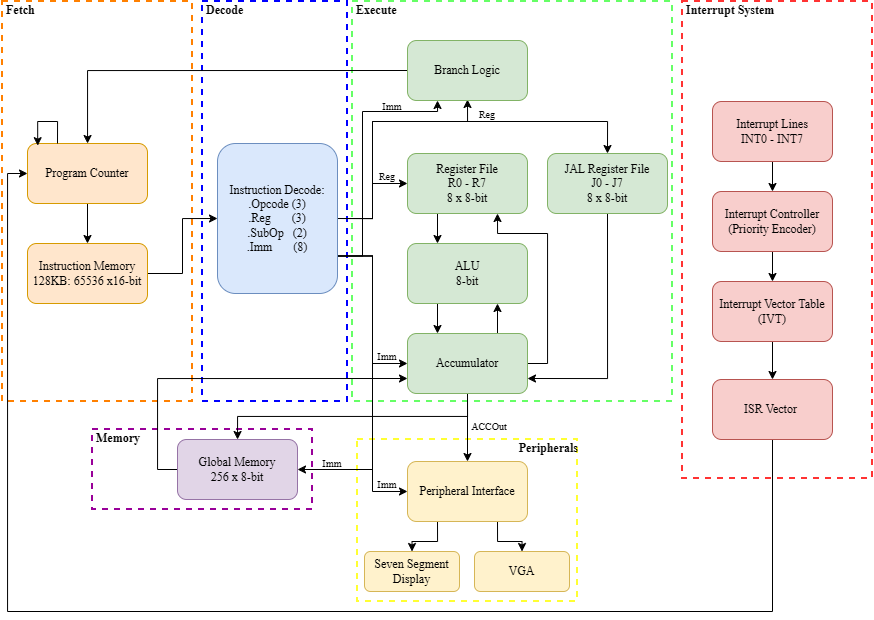

The diagram above was exported from draw.io. Its source (the exported page's mxGraphModel, read from the mxfile embedded in the PNG):
<mxGraphModel dx="2514" dy="924" grid="1" gridSize="10" guides="1" tooltips="1" connect="1" arrows="1" fold="1" page="1" pageScale="1" pageWidth="850" pageHeight="1100" math="0" shadow="0">
  <root>
    <mxCell id="0" />
    <mxCell id="1" parent="0" />
    <mxCell id="7rEu0QbeuhGj6QVcKKLH-102" parent="1" style="html=1;fontStyle=1;align=right;verticalAlign=top;spacing=0;labelBorderColor=none;dashed=1;strokeWidth=2;spacingLeft=4;spacingTop=-3;fillColor=none;strokeColor=#FFFF33;fontFamily=Times New Roman;" value="Peripherals" vertex="1">
      <mxGeometry height="162" width="220" x="115" y="478" as="geometry" />
    </mxCell>
    <mxCell id="7rEu0QbeuhGj6QVcKKLH-101" parent="1" style="html=1;fontStyle=1;align=left;verticalAlign=top;spacing=0;labelBorderColor=none;dashed=1;strokeWidth=2;spacingLeft=4;spacingTop=-3;fillColor=none;strokeColor=#990099;fontFamily=Times New Roman;" value="Memory" vertex="1">
      <mxGeometry height="80" width="220" x="-150" y="468" as="geometry" />
    </mxCell>
    <mxCell id="7rEu0QbeuhGj6QVcKKLH-87" parent="1" style="html=1;fontStyle=1;align=left;verticalAlign=top;spacing=0;labelBorderColor=none;dashed=1;strokeWidth=2;spacingLeft=4;spacingTop=-3;fillColor=none;strokeColor=#FF3333;fontFamily=Times New Roman;" value="Interrupt System" vertex="1">
      <mxGeometry height="477" width="190" x="440" y="40" as="geometry" />
    </mxCell>
    <mxCell id="7rEu0QbeuhGj6QVcKKLH-88" parent="1" style="html=1;fontStyle=1;align=left;verticalAlign=top;spacing=0;labelBorderColor=none;dashed=1;strokeWidth=2;spacingLeft=4;spacingTop=-3;fillColor=none;strokeColor=#66FF66;fontFamily=Times New Roman;" value="Execute" vertex="1">
      <mxGeometry height="400" width="320" x="110" y="40" as="geometry" />
    </mxCell>
    <mxCell id="7rEu0QbeuhGj6QVcKKLH-89" parent="1" style="html=1;fontStyle=1;align=left;verticalAlign=top;spacing=0;labelBorderColor=none;dashed=1;strokeWidth=2;spacingLeft=4;spacingTop=-3;fillColor=none;strokeColor=#0000FF;fontFamily=Times New Roman;" value="Decode" vertex="1">
      <mxGeometry height="400" width="145" x="-40" y="40" as="geometry" />
    </mxCell>
    <mxCell id="7rEu0QbeuhGj6QVcKKLH-90" parent="1" style="html=1;fontStyle=1;align=left;verticalAlign=top;spacing=0;labelBorderColor=none;dashed=1;strokeWidth=2;spacingLeft=4;spacingTop=-3;fillColor=none;strokeColor=#FF8000;fontFamily=Times New Roman;" value="Fetch" vertex="1">
      <mxGeometry height="400" width="190" x="-240" y="40" as="geometry" />
    </mxCell>
    <mxCell id="7rEu0QbeuhGj6QVcKKLH-21" edge="1" parent="1" source="7rEu0QbeuhGj6QVcKKLH-19" style="edgeStyle=orthogonalEdgeStyle;rounded=0;orthogonalLoop=1;jettySize=auto;html=1;exitX=0.5;exitY=1;exitDx=0;exitDy=0;entryX=0.5;entryY=0;entryDx=0;entryDy=0;fontFamily=Times New Roman;" target="7rEu0QbeuhGj6QVcKKLH-20">
      <mxGeometry relative="1" as="geometry" />
    </mxCell>
    <mxCell id="7rEu0QbeuhGj6QVcKKLH-19" parent="1" style="rounded=1;whiteSpace=wrap;html=1;fontFamily=Times New Roman;fillColor=#ffe6cc;strokeColor=#d79b00;" value="Program Counter" vertex="1">
      <mxGeometry height="60" width="120" x="-215" y="182" as="geometry" />
    </mxCell>
    <mxCell id="7rEu0QbeuhGj6QVcKKLH-43" edge="1" parent="1" source="7rEu0QbeuhGj6QVcKKLH-20" style="edgeStyle=orthogonalEdgeStyle;rounded=0;orthogonalLoop=1;jettySize=auto;html=1;exitX=1;exitY=0.5;exitDx=0;exitDy=0;entryX=0;entryY=0.5;entryDx=0;entryDy=0;fontFamily=Times New Roman;" target="7rEu0QbeuhGj6QVcKKLH-22">
      <mxGeometry relative="1" as="geometry" />
    </mxCell>
    <mxCell id="7rEu0QbeuhGj6QVcKKLH-20" parent="1" style="rounded=1;whiteSpace=wrap;html=1;fontFamily=Times New Roman;fillColor=#ffe6cc;strokeColor=#d79b00;" value="Instruction Memory&lt;div&gt;128KB:&amp;nbsp;&lt;span style=&quot;background-color: transparent; color: light-dark(rgb(0, 0, 0), rgb(255, 255, 255));&quot;&gt;65536 x&lt;/span&gt;&lt;span style=&quot;background-color: transparent; color: light-dark(rgb(0, 0, 0), rgb(255, 255, 255));&quot;&gt;16-bit&lt;/span&gt;&lt;/div&gt;" vertex="1">
      <mxGeometry height="60" width="120" x="-215" y="282" as="geometry" />
    </mxCell>
    <mxCell id="7rEu0QbeuhGj6QVcKKLH-32" edge="1" parent="1" source="7rEu0QbeuhGj6QVcKKLH-22" style="edgeStyle=orthogonalEdgeStyle;rounded=0;orthogonalLoop=1;jettySize=auto;html=1;exitX=1;exitY=0.5;exitDx=0;exitDy=0;fontFamily=Times New Roman;" target="7rEu0QbeuhGj6QVcKKLH-23">
      <mxGeometry relative="1" as="geometry" />
    </mxCell>
    <mxCell id="7rEu0QbeuhGj6QVcKKLH-34" edge="1" parent="1" source="7rEu0QbeuhGj6QVcKKLH-22" style="edgeStyle=orthogonalEdgeStyle;rounded=0;orthogonalLoop=1;jettySize=auto;html=1;exitX=1;exitY=0.75;exitDx=0;exitDy=0;entryX=0;entryY=0.5;entryDx=0;entryDy=0;fontFamily=Times New Roman;" target="7rEu0QbeuhGj6QVcKKLH-26">
      <mxGeometry relative="1" as="geometry" />
    </mxCell>
    <mxCell id="7rEu0QbeuhGj6QVcKKLH-47" edge="1" parent="1" source="7rEu0QbeuhGj6QVcKKLH-22" style="edgeStyle=orthogonalEdgeStyle;rounded=0;orthogonalLoop=1;jettySize=auto;html=1;exitX=1;exitY=0.75;exitDx=0;exitDy=0;entryX=0;entryY=0.5;entryDx=0;entryDy=0;fontFamily=Times New Roman;" target="7rEu0QbeuhGj6QVcKKLH-44">
      <mxGeometry relative="1" as="geometry" />
    </mxCell>
    <mxCell id="7rEu0QbeuhGj6QVcKKLH-51" edge="1" parent="1" source="7rEu0QbeuhGj6QVcKKLH-22" style="edgeStyle=orthogonalEdgeStyle;rounded=0;orthogonalLoop=1;jettySize=auto;html=1;exitX=1;exitY=0.5;exitDx=0;exitDy=0;entryX=0.5;entryY=0;entryDx=0;entryDy=0;fontFamily=Times New Roman;" target="7rEu0QbeuhGj6QVcKKLH-24">
      <mxGeometry relative="1" as="geometry">
        <Array as="points">
          <mxPoint x="130" y="257" />
          <mxPoint x="130" y="160" />
          <mxPoint x="365" y="160" />
        </Array>
      </mxGeometry>
    </mxCell>
    <mxCell id="7rEu0QbeuhGj6QVcKKLH-83" edge="1" parent="1" source="7rEu0QbeuhGj6QVcKKLH-22" style="edgeStyle=orthogonalEdgeStyle;rounded=0;orthogonalLoop=1;jettySize=auto;html=1;exitX=1;exitY=0.75;exitDx=0;exitDy=0;entryX=1;entryY=0.5;entryDx=0;entryDy=0;fontFamily=Times New Roman;" target="7rEu0QbeuhGj6QVcKKLH-82">
      <mxGeometry relative="1" as="geometry">
        <Array as="points">
          <mxPoint x="130" y="295" />
          <mxPoint x="130" y="508" />
        </Array>
      </mxGeometry>
    </mxCell>
    <mxCell id="7rEu0QbeuhGj6QVcKKLH-97" edge="1" parent="1" source="7rEu0QbeuhGj6QVcKKLH-22" style="edgeStyle=orthogonalEdgeStyle;rounded=0;orthogonalLoop=1;jettySize=auto;html=1;exitX=1;exitY=0.5;exitDx=0;exitDy=0;entryX=0;entryY=0;entryDx=0;entryDy=0;" target="7rEu0QbeuhGj6QVcKKLH-36">
      <mxGeometry relative="1" as="geometry">
        <Array as="points">
          <mxPoint x="130" y="257" />
          <mxPoint x="130" y="160" />
          <mxPoint x="225" y="160" />
        </Array>
      </mxGeometry>
    </mxCell>
    <mxCell id="7rEu0QbeuhGj6QVcKKLH-98" edge="1" parent="1" source="7rEu0QbeuhGj6QVcKKLH-22" style="edgeStyle=orthogonalEdgeStyle;rounded=0;orthogonalLoop=1;jettySize=auto;html=1;exitX=1;exitY=0.75;exitDx=0;exitDy=0;entryX=0.25;entryY=1;entryDx=0;entryDy=0;" target="7rEu0QbeuhGj6QVcKKLH-93">
      <mxGeometry relative="1" as="geometry">
        <Array as="points">
          <mxPoint x="120" y="295" />
          <mxPoint x="120" y="150" />
          <mxPoint x="195" y="150" />
        </Array>
      </mxGeometry>
    </mxCell>
    <mxCell id="7rEu0QbeuhGj6QVcKKLH-22" parent="1" style="rounded=1;whiteSpace=wrap;html=1;fontFamily=Times New Roman;fillColor=#dae8fc;strokeColor=#6c8ebf;" value="Instruction Decode:&lt;div&gt;.Opcode (3)&lt;/div&gt;&lt;div&gt;&lt;span style=&quot;background-color: transparent; color: light-dark(rgb(0, 0, 0), rgb(255, 255, 255));&quot;&gt;.Reg&amp;nbsp; &amp;nbsp; &amp;nbsp; &amp;nbsp;(3)&lt;/span&gt;&lt;/div&gt;&lt;div&gt;.SubOp&amp;nbsp; &amp;nbsp;(2)&lt;/div&gt;&lt;div&gt;.Imm&amp;nbsp; &amp;nbsp; &amp;nbsp; &amp;nbsp;(8)&lt;/div&gt;" vertex="1">
      <mxGeometry height="150" width="120" x="-25" y="182" as="geometry" />
    </mxCell>
    <mxCell id="7rEu0QbeuhGj6QVcKKLH-29" edge="1" parent="1" source="7rEu0QbeuhGj6QVcKKLH-23" style="edgeStyle=orthogonalEdgeStyle;rounded=0;orthogonalLoop=1;jettySize=auto;html=1;exitX=0.25;exitY=1;exitDx=0;exitDy=0;entryX=0.25;entryY=0;entryDx=0;entryDy=0;fontFamily=Times New Roman;" target="7rEu0QbeuhGj6QVcKKLH-25">
      <mxGeometry relative="1" as="geometry" />
    </mxCell>
    <mxCell id="7rEu0QbeuhGj6QVcKKLH-23" parent="1" style="rounded=1;whiteSpace=wrap;html=1;fontFamily=Times New Roman;fillColor=#d5e8d4;strokeColor=#82b366;" value="Register File&lt;div&gt;R0 - R7&lt;/div&gt;&lt;div&gt;8 x 8-bit&lt;/div&gt;" vertex="1">
      <mxGeometry height="60" width="120" x="165" y="192" as="geometry" />
    </mxCell>
    <mxCell id="7rEu0QbeuhGj6QVcKKLH-31" edge="1" parent="1" source="7rEu0QbeuhGj6QVcKKLH-24" style="edgeStyle=orthogonalEdgeStyle;rounded=0;orthogonalLoop=1;jettySize=auto;html=1;exitX=0.5;exitY=1;exitDx=0;exitDy=0;entryX=1;entryY=0.75;entryDx=0;entryDy=0;fontFamily=Times New Roman;" target="7rEu0QbeuhGj6QVcKKLH-26">
      <mxGeometry relative="1" as="geometry" />
    </mxCell>
    <mxCell id="7rEu0QbeuhGj6QVcKKLH-24" parent="1" style="rounded=1;whiteSpace=wrap;html=1;fontFamily=Times New Roman;fillColor=#d5e8d4;strokeColor=#82b366;" value="&lt;div&gt;JAL Register File&lt;/div&gt;&lt;div&gt;J0 - J7&lt;/div&gt;&lt;div&gt;8 x 8-bit&lt;/div&gt;" vertex="1">
      <mxGeometry height="60" width="120" x="305" y="192" as="geometry" />
    </mxCell>
    <mxCell id="7rEu0QbeuhGj6QVcKKLH-27" edge="1" parent="1" source="7rEu0QbeuhGj6QVcKKLH-25" style="edgeStyle=orthogonalEdgeStyle;rounded=0;orthogonalLoop=1;jettySize=auto;html=1;exitX=0.25;exitY=1;exitDx=0;exitDy=0;entryX=0.25;entryY=0;entryDx=0;entryDy=0;fontFamily=Times New Roman;" target="7rEu0QbeuhGj6QVcKKLH-26">
      <mxGeometry relative="1" as="geometry" />
    </mxCell>
    <mxCell id="7rEu0QbeuhGj6QVcKKLH-25" parent="1" style="rounded=1;whiteSpace=wrap;html=1;fontFamily=Times New Roman;fillColor=#d5e8d4;strokeColor=#82b366;" value="ALU&lt;div&gt;8-bit&lt;/div&gt;" vertex="1">
      <mxGeometry height="60" width="120" x="165" y="282" as="geometry" />
    </mxCell>
    <mxCell id="7rEu0QbeuhGj6QVcKKLH-28" edge="1" parent="1" source="7rEu0QbeuhGj6QVcKKLH-26" style="edgeStyle=orthogonalEdgeStyle;rounded=0;orthogonalLoop=1;jettySize=auto;html=1;exitX=0.75;exitY=0;exitDx=0;exitDy=0;entryX=0.75;entryY=1;entryDx=0;entryDy=0;fontFamily=Times New Roman;" target="7rEu0QbeuhGj6QVcKKLH-25">
      <mxGeometry relative="1" as="geometry" />
    </mxCell>
    <mxCell id="7rEu0QbeuhGj6QVcKKLH-30" edge="1" parent="1" source="7rEu0QbeuhGj6QVcKKLH-26" style="edgeStyle=orthogonalEdgeStyle;rounded=0;orthogonalLoop=1;jettySize=auto;html=1;exitX=1;exitY=0.5;exitDx=0;exitDy=0;entryX=0.75;entryY=1;entryDx=0;entryDy=0;fontFamily=Times New Roman;" target="7rEu0QbeuhGj6QVcKKLH-23">
      <mxGeometry relative="1" as="geometry">
        <Array as="points">
          <mxPoint x="305" y="402" />
          <mxPoint x="305" y="272" />
          <mxPoint x="255" y="272" />
        </Array>
      </mxGeometry>
    </mxCell>
    <mxCell id="7rEu0QbeuhGj6QVcKKLH-45" edge="1" parent="1" source="7rEu0QbeuhGj6QVcKKLH-26" style="edgeStyle=orthogonalEdgeStyle;rounded=0;orthogonalLoop=1;jettySize=auto;html=1;exitX=0.5;exitY=1;exitDx=0;exitDy=0;entryX=0.5;entryY=0;entryDx=0;entryDy=0;fontFamily=Times New Roman;" target="7rEu0QbeuhGj6QVcKKLH-44">
      <mxGeometry relative="1" as="geometry" />
    </mxCell>
    <mxCell id="7rEu0QbeuhGj6QVcKKLH-86" edge="1" parent="1" source="7rEu0QbeuhGj6QVcKKLH-26" style="edgeStyle=orthogonalEdgeStyle;rounded=0;orthogonalLoop=1;jettySize=auto;html=1;exitX=0.5;exitY=1;exitDx=0;exitDy=0;fontFamily=Times New Roman;" target="7rEu0QbeuhGj6QVcKKLH-82">
      <mxGeometry relative="1" as="geometry" />
    </mxCell>
    <mxCell id="7rEu0QbeuhGj6QVcKKLH-26" parent="1" style="rounded=1;whiteSpace=wrap;html=1;fontFamily=Times New Roman;fillColor=#d5e8d4;strokeColor=#82b366;" value="Accumulator" vertex="1">
      <mxGeometry height="60" width="120" x="165" y="372" as="geometry" />
    </mxCell>
    <mxCell id="7rEu0QbeuhGj6QVcKKLH-35" parent="1" style="text;html=1;whiteSpace=wrap;strokeColor=none;fillColor=none;align=center;verticalAlign=middle;rounded=0;autosize=1;resizable=0;fontFamily=Times New Roman;" value="&lt;font style=&quot;font-size: 10px;&quot;&gt;Imm&lt;/font&gt;" vertex="1">
      <mxGeometry height="30" width="40" x="125" y="380" as="geometry" />
    </mxCell>
    <mxCell id="7rEu0QbeuhGj6QVcKKLH-36" parent="1" style="text;html=1;whiteSpace=wrap;strokeColor=none;fillColor=none;align=center;verticalAlign=middle;rounded=0;autosize=1;resizable=0;fontFamily=Times New Roman;" value="&lt;font style=&quot;font-size: 10px;&quot;&gt;Reg&lt;/font&gt;" vertex="1">
      <mxGeometry height="30" width="40" x="225" y="138" as="geometry" />
    </mxCell>
    <mxCell id="7rEu0QbeuhGj6QVcKKLH-42" parent="1" style="text;html=1;whiteSpace=wrap;strokeColor=none;fillColor=none;align=center;verticalAlign=middle;rounded=0;autosize=1;resizable=0;fontFamily=Times New Roman;" value="&lt;font style=&quot;font-size: 10px;&quot;&gt;Reg&lt;/font&gt;" vertex="1">
      <mxGeometry height="30" width="40" x="125" y="200" as="geometry" />
    </mxCell>
    <mxCell id="7rEu0QbeuhGj6QVcKKLH-59" edge="1" parent="1" source="7rEu0QbeuhGj6QVcKKLH-44" style="edgeStyle=orthogonalEdgeStyle;rounded=0;orthogonalLoop=1;jettySize=auto;html=1;exitX=0.25;exitY=1;exitDx=0;exitDy=0;fontFamily=Times New Roman;" target="7rEu0QbeuhGj6QVcKKLH-52">
      <mxGeometry relative="1" as="geometry" />
    </mxCell>
    <mxCell id="7rEu0QbeuhGj6QVcKKLH-60" edge="1" parent="1" source="7rEu0QbeuhGj6QVcKKLH-44" style="edgeStyle=orthogonalEdgeStyle;rounded=0;orthogonalLoop=1;jettySize=auto;html=1;exitX=0.75;exitY=1;exitDx=0;exitDy=0;fontFamily=Times New Roman;" target="7rEu0QbeuhGj6QVcKKLH-55">
      <mxGeometry relative="1" as="geometry" />
    </mxCell>
    <mxCell id="7rEu0QbeuhGj6QVcKKLH-44" parent="1" style="rounded=1;whiteSpace=wrap;html=1;fontFamily=Times New Roman;fillColor=#fff2cc;strokeColor=#d6b656;" value="Peripheral Interface" vertex="1">
      <mxGeometry height="60" width="120" x="165" y="500" as="geometry" />
    </mxCell>
    <mxCell id="7rEu0QbeuhGj6QVcKKLH-48" parent="1" style="text;html=1;whiteSpace=wrap;strokeColor=none;fillColor=none;align=center;verticalAlign=middle;rounded=0;autosize=1;resizable=0;fontFamily=Times New Roman;" value="&lt;font style=&quot;font-size: 10px;&quot;&gt;Imm&lt;/font&gt;" vertex="1">
      <mxGeometry height="30" width="40" x="125" y="508" as="geometry" />
    </mxCell>
    <mxCell id="7rEu0QbeuhGj6QVcKKLH-49" parent="1" style="text;html=1;whiteSpace=wrap;strokeColor=none;fillColor=none;align=center;verticalAlign=middle;rounded=0;autosize=1;resizable=0;fontFamily=Times New Roman;" value="&lt;font style=&quot;font-size: 10px;&quot;&gt;ACCOut&lt;/font&gt;" vertex="1">
      <mxGeometry height="30" width="60" x="217" y="450" as="geometry" />
    </mxCell>
    <mxCell id="7rEu0QbeuhGj6QVcKKLH-52" parent="1" style="rounded=1;whiteSpace=wrap;html=1;fontFamily=Times New Roman;fillColor=#fff2cc;strokeColor=#d6b656;" value="Seven Segment Display" vertex="1">
      <mxGeometry height="40" width="95" x="122" y="590" as="geometry" />
    </mxCell>
    <mxCell id="7rEu0QbeuhGj6QVcKKLH-55" parent="1" style="rounded=1;whiteSpace=wrap;html=1;fontFamily=Times New Roman;fillColor=#fff2cc;strokeColor=#d6b656;" value="VGA" vertex="1">
      <mxGeometry height="40" width="95" x="232" y="590" as="geometry" />
    </mxCell>
    <mxCell id="7rEu0QbeuhGj6QVcKKLH-77" edge="1" parent="1" source="7rEu0QbeuhGj6QVcKKLH-72" style="edgeStyle=orthogonalEdgeStyle;rounded=0;orthogonalLoop=1;jettySize=auto;html=1;entryX=0.5;entryY=0;entryDx=0;entryDy=0;fontFamily=Times New Roman;" target="7rEu0QbeuhGj6QVcKKLH-73">
      <mxGeometry relative="1" as="geometry" />
    </mxCell>
    <mxCell id="7rEu0QbeuhGj6QVcKKLH-72" parent="1" style="rounded=1;whiteSpace=wrap;html=1;fontFamily=Times New Roman;fillColor=#f8cecc;strokeColor=#b85450;" value="Interrupt Lines&lt;div&gt;INT0 - INT7&lt;/div&gt;" vertex="1">
      <mxGeometry height="60" width="120" x="470" y="140" as="geometry" />
    </mxCell>
    <mxCell id="7rEu0QbeuhGj6QVcKKLH-78" edge="1" parent="1" source="7rEu0QbeuhGj6QVcKKLH-73" style="edgeStyle=orthogonalEdgeStyle;rounded=0;orthogonalLoop=1;jettySize=auto;html=1;exitX=0.5;exitY=1;exitDx=0;exitDy=0;entryX=0.5;entryY=0;entryDx=0;entryDy=0;fontFamily=Times New Roman;" target="7rEu0QbeuhGj6QVcKKLH-74">
      <mxGeometry relative="1" as="geometry" />
    </mxCell>
    <mxCell id="7rEu0QbeuhGj6QVcKKLH-73" parent="1" style="rounded=1;whiteSpace=wrap;html=1;fontFamily=Times New Roman;fillColor=#f8cecc;strokeColor=#b85450;" value="Interrupt Controller&lt;div&gt;(Priority Encoder)&lt;/div&gt;" vertex="1">
      <mxGeometry height="60" width="120" x="470" y="230" as="geometry" />
    </mxCell>
    <mxCell id="7rEu0QbeuhGj6QVcKKLH-79" edge="1" parent="1" source="7rEu0QbeuhGj6QVcKKLH-74" style="edgeStyle=orthogonalEdgeStyle;rounded=0;orthogonalLoop=1;jettySize=auto;html=1;fontFamily=Times New Roman;" target="7rEu0QbeuhGj6QVcKKLH-76" value="">
      <mxGeometry relative="1" as="geometry" />
    </mxCell>
    <mxCell id="7rEu0QbeuhGj6QVcKKLH-74" parent="1" style="rounded=1;whiteSpace=wrap;html=1;fontFamily=Times New Roman;fillColor=#f8cecc;strokeColor=#b85450;" value="Interrupt Vector Table&lt;div&gt;(IVT)&lt;/div&gt;" vertex="1">
      <mxGeometry height="60" width="120" x="470" y="320" as="geometry" />
    </mxCell>
    <mxCell id="7rEu0QbeuhGj6QVcKKLH-80" edge="1" parent="1" source="7rEu0QbeuhGj6QVcKKLH-76" style="edgeStyle=orthogonalEdgeStyle;rounded=0;orthogonalLoop=1;jettySize=auto;html=1;exitX=0.5;exitY=1;exitDx=0;exitDy=0;entryX=0;entryY=0.5;entryDx=0;entryDy=0;fontFamily=Times New Roman;" target="7rEu0QbeuhGj6QVcKKLH-19">
      <mxGeometry relative="1" as="geometry">
        <Array as="points">
          <mxPoint x="530" y="650" />
          <mxPoint x="-235" y="650" />
          <mxPoint x="-235" y="212" />
        </Array>
      </mxGeometry>
    </mxCell>
    <mxCell id="7rEu0QbeuhGj6QVcKKLH-76" parent="1" style="rounded=1;whiteSpace=wrap;html=1;fontFamily=Times New Roman;fillColor=#f8cecc;strokeColor=#b85450;" value="ISR Vector&amp;nbsp;" vertex="1">
      <mxGeometry height="60" width="120" x="470" y="418" as="geometry" />
    </mxCell>
    <mxCell id="7rEu0QbeuhGj6QVcKKLH-85" edge="1" parent="1" source="7rEu0QbeuhGj6QVcKKLH-82" style="edgeStyle=orthogonalEdgeStyle;rounded=0;orthogonalLoop=1;jettySize=auto;html=1;exitX=0;exitY=0.5;exitDx=0;exitDy=0;entryX=0;entryY=0.75;entryDx=0;entryDy=0;fontFamily=Times New Roman;" target="7rEu0QbeuhGj6QVcKKLH-26">
      <mxGeometry relative="1" as="geometry" />
    </mxCell>
    <mxCell id="7rEu0QbeuhGj6QVcKKLH-82" parent="1" style="rounded=1;whiteSpace=wrap;html=1;fontFamily=Times New Roman;fillColor=#e1d5e7;strokeColor=#9673a6;" value="Global Memory&lt;div&gt;256 x 8-bit&lt;/div&gt;" vertex="1">
      <mxGeometry height="60" width="120" x="-65" y="478" as="geometry" />
    </mxCell>
    <mxCell id="7rEu0QbeuhGj6QVcKKLH-84" parent="1" style="text;html=1;whiteSpace=wrap;strokeColor=none;fillColor=none;align=center;verticalAlign=middle;rounded=0;autosize=1;resizable=0;fontFamily=Times New Roman;" value="&lt;font style=&quot;font-size: 10px;&quot;&gt;Imm&lt;/font&gt;" vertex="1">
      <mxGeometry height="30" width="40" x="70" y="487" as="geometry" />
    </mxCell>
    <mxCell id="7rEu0QbeuhGj6QVcKKLH-94" edge="1" parent="1" source="7rEu0QbeuhGj6QVcKKLH-93" style="edgeStyle=orthogonalEdgeStyle;rounded=0;orthogonalLoop=1;jettySize=auto;html=1;exitX=0;exitY=0.5;exitDx=0;exitDy=0;" target="7rEu0QbeuhGj6QVcKKLH-19">
      <mxGeometry relative="1" as="geometry" />
    </mxCell>
    <mxCell id="7rEu0QbeuhGj6QVcKKLH-93" parent="1" style="rounded=1;whiteSpace=wrap;html=1;fontFamily=Times New Roman;fillColor=#d5e8d4;strokeColor=#82b366;" value="Branch Logic" vertex="1">
      <mxGeometry height="60" width="120" x="165" y="79" as="geometry" />
    </mxCell>
    <mxCell id="7rEu0QbeuhGj6QVcKKLH-99" parent="1" style="text;html=1;whiteSpace=wrap;strokeColor=none;fillColor=none;align=center;verticalAlign=middle;rounded=0;autosize=1;resizable=0;fontFamily=Times New Roman;" value="&lt;font style=&quot;font-size: 10px;&quot;&gt;Imm&lt;/font&gt;" vertex="1">
      <mxGeometry height="30" width="40" x="130" y="130" as="geometry" />
    </mxCell>
    <mxCell id="7rEu0QbeuhGj6QVcKKLH-100" edge="1" parent="1" source="7rEu0QbeuhGj6QVcKKLH-19" style="edgeStyle=orthogonalEdgeStyle;rounded=0;orthogonalLoop=1;jettySize=auto;html=1;innerLoopWaypoints=1;exitX=0.25;exitY=0;exitDx=0;exitDy=0;entryX=0.085;entryY=0.036;entryDx=0;entryDy=0;entryPerimeter=0;" target="7rEu0QbeuhGj6QVcKKLH-19">
      <mxGeometry relative="1" as="geometry">
        <Array as="points">
          <mxPoint x="-185" y="160" />
          <mxPoint x="-205" y="160" />
        </Array>
      </mxGeometry>
    </mxCell>
  </root>
</mxGraphModel>